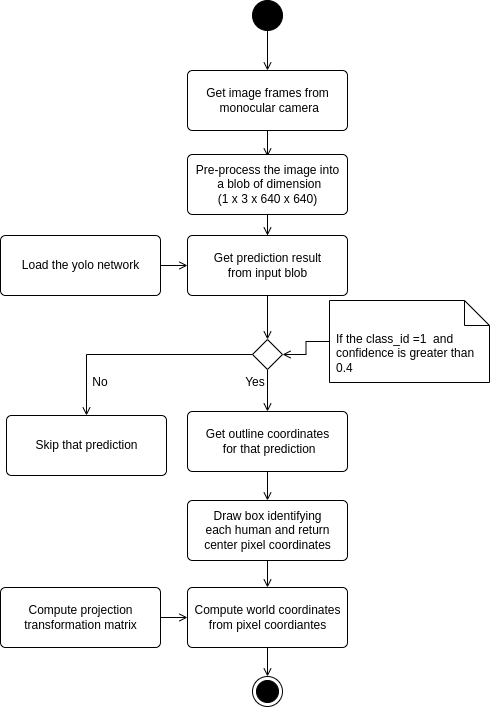

The diagram above was exported from draw.io. Its source (the exported page's mxGraphModel, read from the mxfile embedded in the PNG):
<mxGraphModel dx="733" dy="479" grid="0" gridSize="10" guides="1" tooltips="1" connect="1" arrows="1" fold="1" page="1" pageScale="1" pageWidth="850" pageHeight="1100" math="0" shadow="0">
  <root>
    <mxCell id="0" />
    <mxCell id="1" parent="0" />
    <mxCell id="RGI2klJyevJxO6wGgMBQ-37" style="edgeStyle=orthogonalEdgeStyle;rounded=0;orthogonalLoop=1;jettySize=auto;html=1;exitX=0.5;exitY=1;exitDx=0;exitDy=0;entryX=0.5;entryY=0;entryDx=0;entryDy=0;endArrow=open;endFill=0;" parent="1" source="RGI2klJyevJxO6wGgMBQ-7" target="RGI2klJyevJxO6wGgMBQ-11" edge="1">
      <mxGeometry relative="1" as="geometry" />
    </mxCell>
    <mxCell id="RGI2klJyevJxO6wGgMBQ-7" value="" style="ellipse;fillColor=strokeColor;" parent="1" vertex="1">
      <mxGeometry x="360" y="10" width="30" height="30" as="geometry" />
    </mxCell>
    <mxCell id="RGI2klJyevJxO6wGgMBQ-8" value="" style="ellipse;html=1;shape=endState;fillColor=strokeColor;" parent="1" vertex="1">
      <mxGeometry x="360" y="686" width="30" height="30" as="geometry" />
    </mxCell>
    <mxCell id="RGI2klJyevJxO6wGgMBQ-15" style="edgeStyle=orthogonalEdgeStyle;rounded=0;orthogonalLoop=1;jettySize=auto;html=1;endArrow=open;endFill=0;" parent="1" source="RGI2klJyevJxO6wGgMBQ-11" edge="1">
      <mxGeometry relative="1" as="geometry">
        <mxPoint x="375" y="166" as="targetPoint" />
      </mxGeometry>
    </mxCell>
    <mxCell id="RGI2klJyevJxO6wGgMBQ-11" value="Get image frames from&lt;br&gt;&amp;nbsp;monocular camera" style="html=1;align=center;verticalAlign=middle;rounded=1;absoluteArcSize=1;arcSize=10;dashed=0;" parent="1" vertex="1">
      <mxGeometry x="295" y="80" width="160" height="60" as="geometry" />
    </mxCell>
    <mxCell id="RGI2klJyevJxO6wGgMBQ-21" style="edgeStyle=orthogonalEdgeStyle;rounded=0;orthogonalLoop=1;jettySize=auto;html=1;entryX=0.5;entryY=0;entryDx=0;entryDy=0;endArrow=open;endFill=0;exitX=0.5;exitY=1;exitDx=0;exitDy=0;" parent="1" source="RGI2klJyevJxO6wGgMBQ-22" target="RGI2klJyevJxO6wGgMBQ-20" edge="1">
      <mxGeometry relative="1" as="geometry">
        <mxPoint x="375" y="460" as="sourcePoint" />
      </mxGeometry>
    </mxCell>
    <mxCell id="RGI2klJyevJxO6wGgMBQ-16" value="" style="edgeStyle=orthogonalEdgeStyle;rounded=0;orthogonalLoop=1;jettySize=auto;html=1;endArrow=open;endFill=0;" parent="1" source="RGI2klJyevJxO6wGgMBQ-13" target="RGI2klJyevJxO6wGgMBQ-14" edge="1">
      <mxGeometry relative="1" as="geometry" />
    </mxCell>
    <mxCell id="RGI2klJyevJxO6wGgMBQ-13" value="Pre-process the image into&lt;br&gt;&amp;nbsp;a blob of dimension&lt;br&gt;(1 x 3 x 640 x 640)" style="html=1;align=center;verticalAlign=middle;rounded=1;absoluteArcSize=1;arcSize=10;dashed=0;" parent="1" vertex="1">
      <mxGeometry x="295" y="164" width="160" height="60" as="geometry" />
    </mxCell>
    <mxCell id="RGI2klJyevJxO6wGgMBQ-17" value="" style="edgeStyle=orthogonalEdgeStyle;rounded=0;orthogonalLoop=1;jettySize=auto;html=1;endArrow=open;endFill=0;" parent="1" source="RGI2klJyevJxO6wGgMBQ-14" edge="1">
      <mxGeometry relative="1" as="geometry">
        <mxPoint x="375" y="349" as="targetPoint" />
      </mxGeometry>
    </mxCell>
    <mxCell id="RGI2klJyevJxO6wGgMBQ-14" value="Get prediction result &lt;br&gt;from input blob" style="html=1;align=center;verticalAlign=middle;rounded=1;absoluteArcSize=1;arcSize=10;dashed=0;" parent="1" vertex="1">
      <mxGeometry x="295" y="245" width="160" height="60" as="geometry" />
    </mxCell>
    <mxCell id="RGI2klJyevJxO6wGgMBQ-19" style="edgeStyle=orthogonalEdgeStyle;rounded=0;orthogonalLoop=1;jettySize=auto;html=1;entryX=0;entryY=0.5;entryDx=0;entryDy=0;endArrow=open;endFill=0;" parent="1" source="RGI2klJyevJxO6wGgMBQ-18" target="RGI2klJyevJxO6wGgMBQ-14" edge="1">
      <mxGeometry relative="1" as="geometry" />
    </mxCell>
    <mxCell id="RGI2klJyevJxO6wGgMBQ-18" value="Load the yolo network" style="html=1;align=center;verticalAlign=middle;rounded=1;absoluteArcSize=1;arcSize=10;dashed=0;" parent="1" vertex="1">
      <mxGeometry x="108" y="245" width="160" height="60" as="geometry" />
    </mxCell>
    <mxCell id="RGI2klJyevJxO6wGgMBQ-31" style="edgeStyle=orthogonalEdgeStyle;rounded=0;orthogonalLoop=1;jettySize=auto;html=1;entryX=0.5;entryY=0;entryDx=0;entryDy=0;endArrow=open;endFill=0;" parent="1" source="RGI2klJyevJxO6wGgMBQ-20" target="RGI2klJyevJxO6wGgMBQ-30" edge="1">
      <mxGeometry relative="1" as="geometry" />
    </mxCell>
    <mxCell id="RGI2klJyevJxO6wGgMBQ-20" value="Get outline coordinates&lt;br&gt;&amp;nbsp;for that prediction" style="html=1;align=center;verticalAlign=middle;rounded=1;absoluteArcSize=1;arcSize=10;dashed=0;" parent="1" vertex="1">
      <mxGeometry x="295" y="421" width="160" height="60" as="geometry" />
    </mxCell>
    <mxCell id="RGI2klJyevJxO6wGgMBQ-27" style="edgeStyle=orthogonalEdgeStyle;rounded=0;orthogonalLoop=1;jettySize=auto;html=1;entryX=0.5;entryY=0;entryDx=0;entryDy=0;endArrow=open;endFill=0;" parent="1" source="RGI2klJyevJxO6wGgMBQ-22" target="RGI2klJyevJxO6wGgMBQ-26" edge="1">
      <mxGeometry relative="1" as="geometry" />
    </mxCell>
    <mxCell id="RGI2klJyevJxO6wGgMBQ-22" value="" style="rhombus;" parent="1" vertex="1">
      <mxGeometry x="360" y="349" width="30" height="30" as="geometry" />
    </mxCell>
    <mxCell id="RGI2klJyevJxO6wGgMBQ-25" style="edgeStyle=orthogonalEdgeStyle;rounded=0;orthogonalLoop=1;jettySize=auto;html=1;entryX=1;entryY=0.5;entryDx=0;entryDy=0;endArrow=open;endFill=0;" parent="1" source="RGI2klJyevJxO6wGgMBQ-23" target="RGI2klJyevJxO6wGgMBQ-22" edge="1">
      <mxGeometry relative="1" as="geometry" />
    </mxCell>
    <mxCell id="RGI2klJyevJxO6wGgMBQ-23" value="If the class_id =1&amp;nbsp; and confidence is greater than 0.4" style="shape=note2;boundedLbl=1;whiteSpace=wrap;html=1;size=25;verticalAlign=top;align=left;spacingLeft=5;" parent="1" vertex="1">
      <mxGeometry x="437" y="310" width="160" height="82" as="geometry" />
    </mxCell>
    <mxCell id="RGI2klJyevJxO6wGgMBQ-26" value="Skip that prediction" style="html=1;align=center;verticalAlign=middle;rounded=1;absoluteArcSize=1;arcSize=10;dashed=0;" parent="1" vertex="1">
      <mxGeometry x="114" y="425" width="160" height="60" as="geometry" />
    </mxCell>
    <mxCell id="RGI2klJyevJxO6wGgMBQ-28" value="Yes" style="text;html=1;strokeColor=none;fillColor=none;align=center;verticalAlign=middle;whiteSpace=wrap;rounded=0;" parent="1" vertex="1">
      <mxGeometry x="333" y="377" width="60" height="30" as="geometry" />
    </mxCell>
    <mxCell id="RGI2klJyevJxO6wGgMBQ-29" value="No" style="text;html=1;strokeColor=none;fillColor=none;align=center;verticalAlign=middle;whiteSpace=wrap;rounded=0;" parent="1" vertex="1">
      <mxGeometry x="178" y="377" width="60" height="30" as="geometry" />
    </mxCell>
    <mxCell id="RGI2klJyevJxO6wGgMBQ-35" style="edgeStyle=orthogonalEdgeStyle;rounded=0;orthogonalLoop=1;jettySize=auto;html=1;exitX=0.5;exitY=1;exitDx=0;exitDy=0;endArrow=open;endFill=0;" parent="1" source="RGI2klJyevJxO6wGgMBQ-30" target="RGI2klJyevJxO6wGgMBQ-32" edge="1">
      <mxGeometry relative="1" as="geometry" />
    </mxCell>
    <mxCell id="RGI2klJyevJxO6wGgMBQ-30" value="Draw box identifying&lt;br&gt;each human and return &lt;br&gt;center pixel coordinates" style="html=1;align=center;verticalAlign=middle;rounded=1;absoluteArcSize=1;arcSize=10;dashed=0;" parent="1" vertex="1">
      <mxGeometry x="295" y="510" width="160" height="60" as="geometry" />
    </mxCell>
    <mxCell id="RGI2klJyevJxO6wGgMBQ-36" style="edgeStyle=orthogonalEdgeStyle;rounded=0;orthogonalLoop=1;jettySize=auto;html=1;endArrow=open;endFill=0;" parent="1" source="RGI2klJyevJxO6wGgMBQ-32" target="RGI2klJyevJxO6wGgMBQ-8" edge="1">
      <mxGeometry relative="1" as="geometry" />
    </mxCell>
    <mxCell id="RGI2klJyevJxO6wGgMBQ-32" value="Compute world coordinates&lt;br&gt;from pixel coordiantes" style="html=1;align=center;verticalAlign=middle;rounded=1;absoluteArcSize=1;arcSize=10;dashed=0;" parent="1" vertex="1">
      <mxGeometry x="295" y="597" width="160" height="60" as="geometry" />
    </mxCell>
    <mxCell id="RGI2klJyevJxO6wGgMBQ-34" style="edgeStyle=orthogonalEdgeStyle;rounded=0;orthogonalLoop=1;jettySize=auto;html=1;entryX=0;entryY=0.5;entryDx=0;entryDy=0;endArrow=open;endFill=0;" parent="1" source="RGI2klJyevJxO6wGgMBQ-33" target="RGI2klJyevJxO6wGgMBQ-32" edge="1">
      <mxGeometry relative="1" as="geometry" />
    </mxCell>
    <mxCell id="RGI2klJyevJxO6wGgMBQ-33" value="Compute projection &lt;br&gt;transformation matrix" style="html=1;align=center;verticalAlign=middle;rounded=1;absoluteArcSize=1;arcSize=10;dashed=0;" parent="1" vertex="1">
      <mxGeometry x="108" y="597" width="160" height="60" as="geometry" />
    </mxCell>
  </root>
</mxGraphModel>